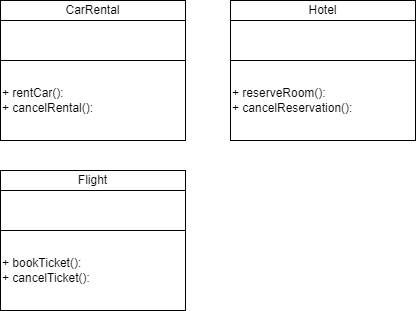

The diagram above was exported from draw.io. Its source (the exported page's mxGraphModel, read from the mxfile embedded in the PNG):
<mxGraphModel dx="884" dy="475" grid="1" gridSize="10" guides="1" tooltips="1" connect="1" arrows="1" fold="1" page="1" pageScale="1" pageWidth="850" pageHeight="1100" math="0" shadow="0">
  <root>
    <mxCell id="0" />
    <mxCell id="1" parent="0" />
    <mxCell id="2" value="CarRental" style="rounded=0;whiteSpace=wrap;html=1;" vertex="1" parent="1">
      <mxGeometry x="310" y="120" width="185" height="20" as="geometry" />
    </mxCell>
    <mxCell id="3" value="" style="rounded=0;whiteSpace=wrap;html=1;align=left;" vertex="1" parent="1">
      <mxGeometry x="310" y="140" width="185" height="40" as="geometry" />
    </mxCell>
    <mxCell id="4" value="+ rentCar():&lt;br&gt;+ cancelRental():" style="rounded=0;whiteSpace=wrap;html=1;align=left;" vertex="1" parent="1">
      <mxGeometry x="310" y="180" width="185" height="80" as="geometry" />
    </mxCell>
    <mxCell id="5" value="Flight" style="rounded=0;whiteSpace=wrap;html=1;" vertex="1" parent="1">
      <mxGeometry x="310" y="290" width="185" height="20" as="geometry" />
    </mxCell>
    <mxCell id="6" value="" style="rounded=0;whiteSpace=wrap;html=1;align=left;" vertex="1" parent="1">
      <mxGeometry x="310" y="310" width="185" height="40" as="geometry" />
    </mxCell>
    <mxCell id="7" value="+ bookTicket():&lt;br&gt;+ cancelTicket():" style="rounded=0;whiteSpace=wrap;html=1;align=left;" vertex="1" parent="1">
      <mxGeometry x="310" y="350" width="185" height="80" as="geometry" />
    </mxCell>
    <mxCell id="8" value="Hotel" style="rounded=0;whiteSpace=wrap;html=1;" vertex="1" parent="1">
      <mxGeometry x="540" y="120" width="185" height="20" as="geometry" />
    </mxCell>
    <mxCell id="9" value="" style="rounded=0;whiteSpace=wrap;html=1;align=left;" vertex="1" parent="1">
      <mxGeometry x="540" y="140" width="185" height="40" as="geometry" />
    </mxCell>
    <mxCell id="10" value="+ reserveRoom():&lt;br&gt;+ cancelReservation():" style="rounded=0;whiteSpace=wrap;html=1;align=left;" vertex="1" parent="1">
      <mxGeometry x="540" y="180" width="185" height="80" as="geometry" />
    </mxCell>
  </root>
</mxGraphModel>